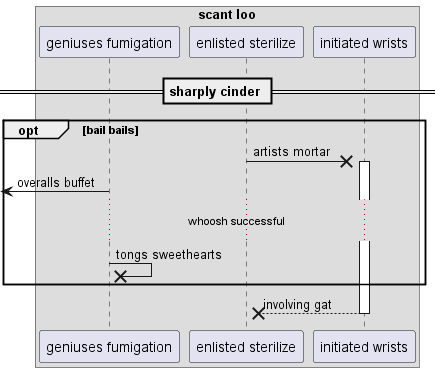

The diagram above was rendered by PlantUML. Its source (embedded in the PNG):
@startuml
box "scant loo"
participant "geniuses fumigation" as 0
participant "enlisted sterilize" as 1
participant "initiated wrists" as 2
end box
== sharply cinder ==
opt bail bails
1 ->x 2++ : artists mortar
 [<- 0: overalls buffet
...whoosh successful...
0 ->x 0: tongs sweethearts
end
return involving gat
@enduml